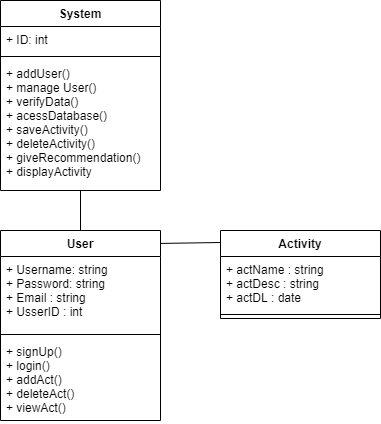

The diagram above was exported from draw.io. Its source (the exported page's mxGraphModel, read from the mxfile embedded in the PNG):
<mxGraphModel dx="1086" dy="806" grid="1" gridSize="10" guides="1" tooltips="1" connect="1" arrows="1" fold="1" page="1" pageScale="1" pageWidth="850" pageHeight="1100" math="0" shadow="0">
  <root>
    <mxCell id="wEdPPamx8FtVMOJ7WMex-0" />
    <mxCell id="wEdPPamx8FtVMOJ7WMex-1" parent="wEdPPamx8FtVMOJ7WMex-0" />
    <mxCell id="wEdPPamx8FtVMOJ7WMex-2" value="System" style="swimlane;fontStyle=1;align=center;verticalAlign=top;childLayout=stackLayout;horizontal=1;startSize=26;horizontalStack=0;resizeParent=1;resizeParentMax=0;resizeLast=0;collapsible=1;marginBottom=0;" vertex="1" parent="wEdPPamx8FtVMOJ7WMex-1">
      <mxGeometry x="140" y="120" width="160" height="190" as="geometry" />
    </mxCell>
    <mxCell id="wEdPPamx8FtVMOJ7WMex-3" value="+ ID: int" style="text;strokeColor=none;fillColor=none;align=left;verticalAlign=top;spacingLeft=4;spacingRight=4;overflow=hidden;rotatable=0;points=[[0,0.5],[1,0.5]];portConstraint=eastwest;" vertex="1" parent="wEdPPamx8FtVMOJ7WMex-2">
      <mxGeometry y="26" width="160" height="26" as="geometry" />
    </mxCell>
    <mxCell id="wEdPPamx8FtVMOJ7WMex-4" value="" style="line;strokeWidth=1;fillColor=none;align=left;verticalAlign=middle;spacingTop=-1;spacingLeft=3;spacingRight=3;rotatable=0;labelPosition=right;points=[];portConstraint=eastwest;" vertex="1" parent="wEdPPamx8FtVMOJ7WMex-2">
      <mxGeometry y="52" width="160" height="8" as="geometry" />
    </mxCell>
    <mxCell id="wEdPPamx8FtVMOJ7WMex-5" value="+ addUser()&#10;+ manage User()&#10;+ verifyData()&#10;+ acessDatabase()&#10;+ saveActivity()&#10;+ deleteActivity()&#10;+ giveRecommendation()&#10;+ displayActivity&#10;&#10;" style="text;strokeColor=none;fillColor=none;align=left;verticalAlign=top;spacingLeft=4;spacingRight=4;overflow=hidden;rotatable=0;points=[[0,0.5],[1,0.5]];portConstraint=eastwest;" vertex="1" parent="wEdPPamx8FtVMOJ7WMex-2">
      <mxGeometry y="60" width="160" height="130" as="geometry" />
    </mxCell>
    <mxCell id="wEdPPamx8FtVMOJ7WMex-10" value="User" style="swimlane;fontStyle=1;align=center;verticalAlign=top;childLayout=stackLayout;horizontal=1;startSize=26;horizontalStack=0;resizeParent=1;resizeParentMax=0;resizeLast=0;collapsible=1;marginBottom=0;" vertex="1" parent="wEdPPamx8FtVMOJ7WMex-1">
      <mxGeometry x="140" y="350" width="160" height="190" as="geometry" />
    </mxCell>
    <mxCell id="wEdPPamx8FtVMOJ7WMex-11" value="+ Username: string&#10;+ Password: string&#10;+ Email : string&#10;+ UsserID : int" style="text;strokeColor=none;fillColor=none;align=left;verticalAlign=top;spacingLeft=4;spacingRight=4;overflow=hidden;rotatable=0;points=[[0,0.5],[1,0.5]];portConstraint=eastwest;" vertex="1" parent="wEdPPamx8FtVMOJ7WMex-10">
      <mxGeometry y="26" width="160" height="74" as="geometry" />
    </mxCell>
    <mxCell id="wEdPPamx8FtVMOJ7WMex-12" value="" style="line;strokeWidth=1;fillColor=none;align=left;verticalAlign=middle;spacingTop=-1;spacingLeft=3;spacingRight=3;rotatable=0;labelPosition=right;points=[];portConstraint=eastwest;" vertex="1" parent="wEdPPamx8FtVMOJ7WMex-10">
      <mxGeometry y="100" width="160" height="8" as="geometry" />
    </mxCell>
    <mxCell id="wEdPPamx8FtVMOJ7WMex-13" value="+ signUp()&#10;+ login()&#10;+ addAct()&#10;+ deleteAct()&#10;+ viewAct()" style="text;strokeColor=none;fillColor=none;align=left;verticalAlign=top;spacingLeft=4;spacingRight=4;overflow=hidden;rotatable=0;points=[[0,0.5],[1,0.5]];portConstraint=eastwest;" vertex="1" parent="wEdPPamx8FtVMOJ7WMex-10">
      <mxGeometry y="108" width="160" height="82" as="geometry" />
    </mxCell>
    <mxCell id="wEdPPamx8FtVMOJ7WMex-17" value="" style="endArrow=none;html=1;exitX=0.5;exitY=0;exitDx=0;exitDy=0;" edge="1" parent="wEdPPamx8FtVMOJ7WMex-1" source="wEdPPamx8FtVMOJ7WMex-10">
      <mxGeometry width="50" height="50" relative="1" as="geometry">
        <mxPoint x="480" y="440" as="sourcePoint" />
        <mxPoint x="220" y="310" as="targetPoint" />
      </mxGeometry>
    </mxCell>
    <mxCell id="wEdPPamx8FtVMOJ7WMex-18" value="Activity" style="swimlane;fontStyle=1;align=center;verticalAlign=top;childLayout=stackLayout;horizontal=1;startSize=26;horizontalStack=0;resizeParent=1;resizeParentMax=0;resizeLast=0;collapsible=1;marginBottom=0;" vertex="1" parent="wEdPPamx8FtVMOJ7WMex-1">
      <mxGeometry x="360" y="350" width="160" height="88" as="geometry" />
    </mxCell>
    <mxCell id="wEdPPamx8FtVMOJ7WMex-19" value="+ actName : string&#10;+ actDesc : string&#10;+ actDL : date" style="text;strokeColor=none;fillColor=none;align=left;verticalAlign=top;spacingLeft=4;spacingRight=4;overflow=hidden;rotatable=0;points=[[0,0.5],[1,0.5]];portConstraint=eastwest;" vertex="1" parent="wEdPPamx8FtVMOJ7WMex-18">
      <mxGeometry y="26" width="160" height="54" as="geometry" />
    </mxCell>
    <mxCell id="wEdPPamx8FtVMOJ7WMex-20" value="" style="line;strokeWidth=1;fillColor=none;align=left;verticalAlign=middle;spacingTop=-1;spacingLeft=3;spacingRight=3;rotatable=0;labelPosition=right;points=[];portConstraint=eastwest;" vertex="1" parent="wEdPPamx8FtVMOJ7WMex-18">
      <mxGeometry y="80" width="160" height="8" as="geometry" />
    </mxCell>
    <mxCell id="wEdPPamx8FtVMOJ7WMex-24" value="" style="endArrow=none;html=1;exitX=1;exitY=0.068;exitDx=0;exitDy=0;exitPerimeter=0;" edge="1" parent="wEdPPamx8FtVMOJ7WMex-1" source="wEdPPamx8FtVMOJ7WMex-10">
      <mxGeometry width="50" height="50" relative="1" as="geometry">
        <mxPoint x="560" y="430" as="sourcePoint" />
        <mxPoint x="360" y="362" as="targetPoint" />
      </mxGeometry>
    </mxCell>
  </root>
</mxGraphModel>